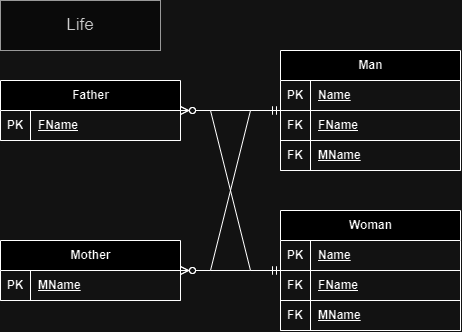

The diagram above was exported from draw.io. Its source (the exported page's mxGraphModel, read from the mxfile embedded in the PNG):
<mxGraphModel dx="875" dy="472" grid="1" gridSize="10" guides="1" tooltips="1" connect="1" arrows="1" fold="1" page="1" pageScale="1" pageWidth="1100" pageHeight="850" background="none" math="0" shadow="0">
  <root>
    <mxCell id="0" />
    <mxCell id="1" parent="0" />
    <mxCell id="-ZYTWjts8KzXLVt-BEn7-3" value="Father" style="shape=table;startSize=30;container=1;collapsible=1;childLayout=tableLayout;fixedRows=1;rowLines=0;fontStyle=1;align=center;resizeLast=1;html=1;" parent="1" vertex="1">
      <mxGeometry x="40" y="100" width="180" height="60" as="geometry" />
    </mxCell>
    <mxCell id="-ZYTWjts8KzXLVt-BEn7-4" value="" style="shape=tableRow;horizontal=0;startSize=0;swimlaneHead=0;swimlaneBody=0;fillColor=none;collapsible=0;dropTarget=0;points=[[0,0.5],[1,0.5]];portConstraint=eastwest;top=0;left=0;right=0;bottom=1;" parent="-ZYTWjts8KzXLVt-BEn7-3" vertex="1">
      <mxGeometry y="30" width="180" height="30" as="geometry" />
    </mxCell>
    <mxCell id="-ZYTWjts8KzXLVt-BEn7-5" value="PK" style="shape=partialRectangle;connectable=0;fillColor=none;top=0;left=0;bottom=0;right=0;fontStyle=1;overflow=hidden;whiteSpace=wrap;html=1;" parent="-ZYTWjts8KzXLVt-BEn7-4" vertex="1">
      <mxGeometry width="30" height="30" as="geometry">
        <mxRectangle width="30" height="30" as="alternateBounds" />
      </mxGeometry>
    </mxCell>
    <mxCell id="-ZYTWjts8KzXLVt-BEn7-6" value="FName" style="shape=partialRectangle;connectable=0;fillColor=none;top=0;left=0;bottom=0;right=0;align=left;spacingLeft=6;fontStyle=5;overflow=hidden;whiteSpace=wrap;html=1;" parent="-ZYTWjts8KzXLVt-BEn7-4" vertex="1">
      <mxGeometry x="30" width="150" height="30" as="geometry">
        <mxRectangle width="150" height="30" as="alternateBounds" />
      </mxGeometry>
    </mxCell>
    <mxCell id="NNTE3m5CexkSHilYxPBg-1" value="Mother" style="shape=table;startSize=30;container=1;collapsible=1;childLayout=tableLayout;fixedRows=1;rowLines=0;fontStyle=1;align=center;resizeLast=1;html=1;" vertex="1" parent="1">
      <mxGeometry x="40" y="260" width="180" height="60" as="geometry" />
    </mxCell>
    <mxCell id="NNTE3m5CexkSHilYxPBg-2" value="" style="shape=tableRow;horizontal=0;startSize=0;swimlaneHead=0;swimlaneBody=0;fillColor=none;collapsible=0;dropTarget=0;points=[[0,0.5],[1,0.5]];portConstraint=eastwest;top=0;left=0;right=0;bottom=1;" vertex="1" parent="NNTE3m5CexkSHilYxPBg-1">
      <mxGeometry y="30" width="180" height="30" as="geometry" />
    </mxCell>
    <mxCell id="NNTE3m5CexkSHilYxPBg-3" value="PK" style="shape=partialRectangle;connectable=0;fillColor=none;top=0;left=0;bottom=0;right=0;fontStyle=1;overflow=hidden;whiteSpace=wrap;html=1;" vertex="1" parent="NNTE3m5CexkSHilYxPBg-2">
      <mxGeometry width="30" height="30" as="geometry">
        <mxRectangle width="30" height="30" as="alternateBounds" />
      </mxGeometry>
    </mxCell>
    <mxCell id="NNTE3m5CexkSHilYxPBg-4" value="MName" style="shape=partialRectangle;connectable=0;fillColor=none;top=0;left=0;bottom=0;right=0;align=left;spacingLeft=6;fontStyle=5;overflow=hidden;whiteSpace=wrap;html=1;" vertex="1" parent="NNTE3m5CexkSHilYxPBg-2">
      <mxGeometry x="30" width="150" height="30" as="geometry">
        <mxRectangle width="150" height="30" as="alternateBounds" />
      </mxGeometry>
    </mxCell>
    <mxCell id="NNTE3m5CexkSHilYxPBg-14" value="Man" style="shape=table;startSize=30;container=1;collapsible=1;childLayout=tableLayout;fixedRows=1;rowLines=0;fontStyle=1;align=center;resizeLast=1;html=1;" vertex="1" parent="1">
      <mxGeometry x="320" y="70" width="180" height="120" as="geometry" />
    </mxCell>
    <mxCell id="NNTE3m5CexkSHilYxPBg-15" value="" style="shape=tableRow;horizontal=0;startSize=0;swimlaneHead=0;swimlaneBody=0;fillColor=none;collapsible=0;dropTarget=0;points=[[0,0.5],[1,0.5]];portConstraint=eastwest;top=0;left=0;right=0;bottom=1;" vertex="1" parent="NNTE3m5CexkSHilYxPBg-14">
      <mxGeometry y="30" width="180" height="30" as="geometry" />
    </mxCell>
    <mxCell id="NNTE3m5CexkSHilYxPBg-16" value="PK" style="shape=partialRectangle;connectable=0;fillColor=none;top=0;left=0;bottom=0;right=0;fontStyle=1;overflow=hidden;whiteSpace=wrap;html=1;" vertex="1" parent="NNTE3m5CexkSHilYxPBg-15">
      <mxGeometry width="30" height="30" as="geometry">
        <mxRectangle width="30" height="30" as="alternateBounds" />
      </mxGeometry>
    </mxCell>
    <mxCell id="NNTE3m5CexkSHilYxPBg-17" value="Name" style="shape=partialRectangle;connectable=0;fillColor=none;top=0;left=0;bottom=0;right=0;align=left;spacingLeft=6;fontStyle=5;overflow=hidden;whiteSpace=wrap;html=1;" vertex="1" parent="NNTE3m5CexkSHilYxPBg-15">
      <mxGeometry x="30" width="150" height="30" as="geometry">
        <mxRectangle width="150" height="30" as="alternateBounds" />
      </mxGeometry>
    </mxCell>
    <mxCell id="NNTE3m5CexkSHilYxPBg-27" value="" style="shape=tableRow;horizontal=0;startSize=0;swimlaneHead=0;swimlaneBody=0;fillColor=none;collapsible=0;dropTarget=0;points=[[0,0.5],[1,0.5]];portConstraint=eastwest;top=0;left=0;right=0;bottom=1;" vertex="1" parent="NNTE3m5CexkSHilYxPBg-14">
      <mxGeometry y="60" width="180" height="30" as="geometry" />
    </mxCell>
    <mxCell id="NNTE3m5CexkSHilYxPBg-28" value="FK" style="shape=partialRectangle;connectable=0;fillColor=none;top=0;left=0;bottom=0;right=0;fontStyle=1;overflow=hidden;whiteSpace=wrap;html=1;" vertex="1" parent="NNTE3m5CexkSHilYxPBg-27">
      <mxGeometry width="30" height="30" as="geometry">
        <mxRectangle width="30" height="30" as="alternateBounds" />
      </mxGeometry>
    </mxCell>
    <mxCell id="NNTE3m5CexkSHilYxPBg-29" value="FName" style="shape=partialRectangle;connectable=0;fillColor=none;top=0;left=0;bottom=0;right=0;align=left;spacingLeft=6;fontStyle=5;overflow=hidden;whiteSpace=wrap;html=1;" vertex="1" parent="NNTE3m5CexkSHilYxPBg-27">
      <mxGeometry x="30" width="150" height="30" as="geometry">
        <mxRectangle width="150" height="30" as="alternateBounds" />
      </mxGeometry>
    </mxCell>
    <mxCell id="NNTE3m5CexkSHilYxPBg-30" value="" style="shape=tableRow;horizontal=0;startSize=0;swimlaneHead=0;swimlaneBody=0;fillColor=none;collapsible=0;dropTarget=0;points=[[0,0.5],[1,0.5]];portConstraint=eastwest;top=0;left=0;right=0;bottom=1;" vertex="1" parent="NNTE3m5CexkSHilYxPBg-14">
      <mxGeometry y="90" width="180" height="30" as="geometry" />
    </mxCell>
    <mxCell id="NNTE3m5CexkSHilYxPBg-31" value="FK" style="shape=partialRectangle;connectable=0;fillColor=none;top=0;left=0;bottom=0;right=0;fontStyle=1;overflow=hidden;whiteSpace=wrap;html=1;" vertex="1" parent="NNTE3m5CexkSHilYxPBg-30">
      <mxGeometry width="30" height="30" as="geometry">
        <mxRectangle width="30" height="30" as="alternateBounds" />
      </mxGeometry>
    </mxCell>
    <mxCell id="NNTE3m5CexkSHilYxPBg-32" value="MName" style="shape=partialRectangle;connectable=0;fillColor=none;top=0;left=0;bottom=0;right=0;align=left;spacingLeft=6;fontStyle=5;overflow=hidden;whiteSpace=wrap;html=1;" vertex="1" parent="NNTE3m5CexkSHilYxPBg-30">
      <mxGeometry x="30" width="150" height="30" as="geometry">
        <mxRectangle width="150" height="30" as="alternateBounds" />
      </mxGeometry>
    </mxCell>
    <mxCell id="NNTE3m5CexkSHilYxPBg-33" value="Woman" style="shape=table;startSize=30;container=1;collapsible=1;childLayout=tableLayout;fixedRows=1;rowLines=0;fontStyle=1;align=center;resizeLast=1;html=1;" vertex="1" parent="1">
      <mxGeometry x="320" y="230" width="180" height="120" as="geometry" />
    </mxCell>
    <mxCell id="NNTE3m5CexkSHilYxPBg-34" value="" style="shape=tableRow;horizontal=0;startSize=0;swimlaneHead=0;swimlaneBody=0;fillColor=none;collapsible=0;dropTarget=0;points=[[0,0.5],[1,0.5]];portConstraint=eastwest;top=0;left=0;right=0;bottom=1;" vertex="1" parent="NNTE3m5CexkSHilYxPBg-33">
      <mxGeometry y="30" width="180" height="30" as="geometry" />
    </mxCell>
    <mxCell id="NNTE3m5CexkSHilYxPBg-35" value="PK" style="shape=partialRectangle;connectable=0;fillColor=none;top=0;left=0;bottom=0;right=0;fontStyle=1;overflow=hidden;whiteSpace=wrap;html=1;" vertex="1" parent="NNTE3m5CexkSHilYxPBg-34">
      <mxGeometry width="30" height="30" as="geometry">
        <mxRectangle width="30" height="30" as="alternateBounds" />
      </mxGeometry>
    </mxCell>
    <mxCell id="NNTE3m5CexkSHilYxPBg-36" value="Name" style="shape=partialRectangle;connectable=0;fillColor=none;top=0;left=0;bottom=0;right=0;align=left;spacingLeft=6;fontStyle=5;overflow=hidden;whiteSpace=wrap;html=1;" vertex="1" parent="NNTE3m5CexkSHilYxPBg-34">
      <mxGeometry x="30" width="150" height="30" as="geometry">
        <mxRectangle width="150" height="30" as="alternateBounds" />
      </mxGeometry>
    </mxCell>
    <mxCell id="NNTE3m5CexkSHilYxPBg-37" value="" style="shape=tableRow;horizontal=0;startSize=0;swimlaneHead=0;swimlaneBody=0;fillColor=none;collapsible=0;dropTarget=0;points=[[0,0.5],[1,0.5]];portConstraint=eastwest;top=0;left=0;right=0;bottom=1;" vertex="1" parent="NNTE3m5CexkSHilYxPBg-33">
      <mxGeometry y="60" width="180" height="30" as="geometry" />
    </mxCell>
    <mxCell id="NNTE3m5CexkSHilYxPBg-38" value="FK" style="shape=partialRectangle;connectable=0;fillColor=none;top=0;left=0;bottom=0;right=0;fontStyle=1;overflow=hidden;whiteSpace=wrap;html=1;" vertex="1" parent="NNTE3m5CexkSHilYxPBg-37">
      <mxGeometry width="30" height="30" as="geometry">
        <mxRectangle width="30" height="30" as="alternateBounds" />
      </mxGeometry>
    </mxCell>
    <mxCell id="NNTE3m5CexkSHilYxPBg-39" value="FName" style="shape=partialRectangle;connectable=0;fillColor=none;top=0;left=0;bottom=0;right=0;align=left;spacingLeft=6;fontStyle=5;overflow=hidden;whiteSpace=wrap;html=1;" vertex="1" parent="NNTE3m5CexkSHilYxPBg-37">
      <mxGeometry x="30" width="150" height="30" as="geometry">
        <mxRectangle width="150" height="30" as="alternateBounds" />
      </mxGeometry>
    </mxCell>
    <mxCell id="NNTE3m5CexkSHilYxPBg-40" value="" style="shape=tableRow;horizontal=0;startSize=0;swimlaneHead=0;swimlaneBody=0;fillColor=none;collapsible=0;dropTarget=0;points=[[0,0.5],[1,0.5]];portConstraint=eastwest;top=0;left=0;right=0;bottom=1;" vertex="1" parent="NNTE3m5CexkSHilYxPBg-33">
      <mxGeometry y="90" width="180" height="30" as="geometry" />
    </mxCell>
    <mxCell id="NNTE3m5CexkSHilYxPBg-41" value="FK" style="shape=partialRectangle;connectable=0;fillColor=none;top=0;left=0;bottom=0;right=0;fontStyle=1;overflow=hidden;whiteSpace=wrap;html=1;" vertex="1" parent="NNTE3m5CexkSHilYxPBg-40">
      <mxGeometry width="30" height="30" as="geometry">
        <mxRectangle width="30" height="30" as="alternateBounds" />
      </mxGeometry>
    </mxCell>
    <mxCell id="NNTE3m5CexkSHilYxPBg-42" value="MName" style="shape=partialRectangle;connectable=0;fillColor=none;top=0;left=0;bottom=0;right=0;align=left;spacingLeft=6;fontStyle=5;overflow=hidden;whiteSpace=wrap;html=1;" vertex="1" parent="NNTE3m5CexkSHilYxPBg-40">
      <mxGeometry x="30" width="150" height="30" as="geometry">
        <mxRectangle width="150" height="30" as="alternateBounds" />
      </mxGeometry>
    </mxCell>
    <mxCell id="NNTE3m5CexkSHilYxPBg-43" value="" style="edgeStyle=entityRelationEdgeStyle;fontSize=12;html=1;endArrow=ERzeroToMany;startArrow=ERmandOne;rounded=0;endFill=0;" edge="1" parent="1" source="NNTE3m5CexkSHilYxPBg-14" target="-ZYTWjts8KzXLVt-BEn7-3">
      <mxGeometry width="100" height="100" relative="1" as="geometry">
        <mxPoint x="180" y="180" as="sourcePoint" />
        <mxPoint x="280" y="210" as="targetPoint" />
      </mxGeometry>
    </mxCell>
    <mxCell id="NNTE3m5CexkSHilYxPBg-44" value="" style="edgeStyle=entityRelationEdgeStyle;fontSize=12;html=1;endArrow=ERzeroToMany;startArrow=ERmandOne;rounded=0;endFill=0;" edge="1" parent="1" source="NNTE3m5CexkSHilYxPBg-33" target="NNTE3m5CexkSHilYxPBg-1">
      <mxGeometry width="100" height="100" relative="1" as="geometry">
        <mxPoint x="330" y="310" as="sourcePoint" />
        <mxPoint x="230" y="280" as="targetPoint" />
      </mxGeometry>
    </mxCell>
    <mxCell id="NNTE3m5CexkSHilYxPBg-45" value="" style="edgeStyle=entityRelationEdgeStyle;fontSize=12;html=1;endArrow=ERzeroToMany;startArrow=ERmandOne;rounded=0;endFill=0;" edge="1" parent="1" source="NNTE3m5CexkSHilYxPBg-14" target="NNTE3m5CexkSHilYxPBg-1">
      <mxGeometry width="100" height="100" relative="1" as="geometry">
        <mxPoint x="330" y="300" as="sourcePoint" />
        <mxPoint x="230" y="300" as="targetPoint" />
      </mxGeometry>
    </mxCell>
    <mxCell id="NNTE3m5CexkSHilYxPBg-46" value="" style="edgeStyle=entityRelationEdgeStyle;fontSize=12;html=1;endArrow=ERzeroToMany;startArrow=ERmandOne;rounded=0;endFill=0;" edge="1" parent="1" source="NNTE3m5CexkSHilYxPBg-33" target="-ZYTWjts8KzXLVt-BEn7-3">
      <mxGeometry width="100" height="100" relative="1" as="geometry">
        <mxPoint x="330" y="140" as="sourcePoint" />
        <mxPoint x="230" y="140" as="targetPoint" />
      </mxGeometry>
    </mxCell>
    <mxCell id="NNTE3m5CexkSHilYxPBg-48" value="Life" style="text;html=1;strokeColor=#666666;fillColor=#f5f5f5;align=center;verticalAlign=middle;whiteSpace=wrap;rounded=0;fontColor=#333333;fontSize=17;" vertex="1" parent="1">
      <mxGeometry x="40" y="20" width="160" height="50" as="geometry" />
    </mxCell>
  </root>
</mxGraphModel>